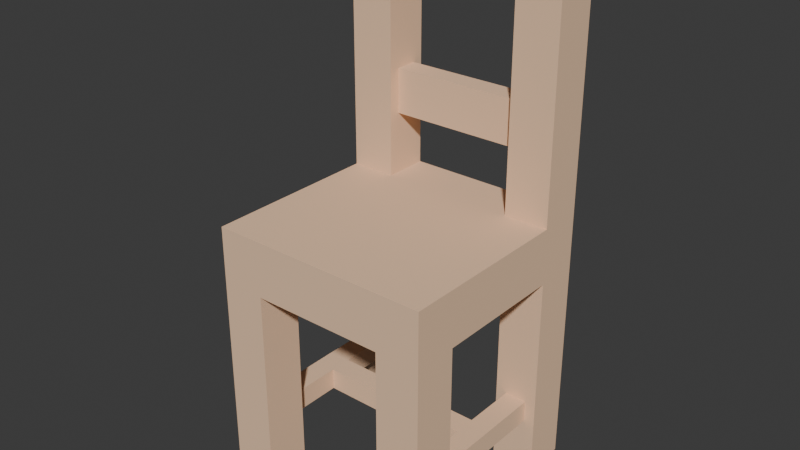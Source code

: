 # Source: kenney-furniture-chair.blend  (saved by Blender 5.2.45; exported with 4.5.12 LTS)
import bpy
from mathutils import Matrix  # noqa: F401  (used for matrix-valued properties, if any)

bpy.ops.wm.read_factory_settings(use_empty=True)
scene = bpy.context.scene
scene.name = 'Scene'

# ---- collections
col_collection = bpy.data.collections.new('Collection'); scene.collection.children.link(col_collection)

# ---- materials (node trees are filled in below, after node groups)
mat_wood = bpy.data.materials.new('wood')
mat_wood.use_backface_culling = True
mat_wood.diffuse_color = (0.8962, 0.6016, 0.3932, 1.0)

# ---- material node trees
mat_wood.use_nodes = True; mat_wood.node_tree.nodes.clear()
_N = mat_wood.node_tree.nodes; _L = mat_wood.node_tree.links
n0 = _N.new('ShaderNodeBsdfPrincipled'); n0.name = 'Principled BSDF'; n0.location = (10, 300)
n0.inputs[0].default_value = (0.8962, 0.6016, 0.3932, 1.0)
n0.inputs[2].default_value = 1.0
n0.inputs[10].default_value = 0.005
n1 = _N.new('ShaderNodeOutputMaterial'); n1.name = 'Material Output'; n1.location = (300, 300)
_L.new(n0.outputs[0], n1.inputs[0])
n1.is_active_output = True

# ---- world
world_world = bpy.data.worlds.new('World'); scene.world = world_world
world_world.use_nodes = True; world_world.node_tree.nodes.clear()
_N = world_world.node_tree.nodes; _L = world_world.node_tree.links
n0 = _N.new('ShaderNodeOutputWorld'); n0.name = 'World Output'; n0.location = (200, 100)
n1 = _N.new('ShaderNodeBackground'); n1.name = 'Background'; n1.location = (-200, 100)
n1.inputs[0].default_value = (0.05088, 0.05088, 0.05088, 1.0)
_L.new(n1.outputs[0], n0.inputs[0])
n0.is_active_output = True
world_world.color = (0.05088, 0.05088, 0.05088)
world_world.sun_shadow_jitter_overblur = 0.0

# ---- meshes
me_mesh_chair = bpy.data.meshes.new('Mesh chair')
me_mesh_chair.from_pydata([(0.03, 0.11, 0.05), (0.17, 0.11, 0.05), (0.03, 0.11, 0.07), (0.17, 0.11, 0.07), (0.16, 0.04, 0.0), (0.16, 0.0, 0.0), (0.2, 0.04, 0.0), (0.2, 0.0, 0.0), (0.04, 0.16, 0.43), (0.04, 0.17, 0.295), (0.04, 0.16, 0.24), (0.04, 0.2, 0.24), (0.04, 0.19, 0.295), (0.04, 0.19, 0.335), (0.04, 0.17, 0.335), (0.04, 0.2, 0.43), (0.17, 0.09, 0.05), (0.03, 0.09, 0.05), (0.17, 0.09, 0.07), (0.03, 0.09, 0.07), (0.0, 0.0, 0.24), (0.0, 0.16, 0.24), (0.2, 0.0, 0.24), (0.04, 0.16, 0.24), (0.04, 0.2, 0.24), (0.16, 0.16, 0.24), (0.2, 0.16, 0.24), (0.16, 0.2, 0.24), (0.04, 0.19, 0.295), (0.16, 0.19, 0.295), (0.04, 0.19, 0.335), (0.16, 0.19, 0.335), (0.2, 0.16, 0.0), (0.2, 0.16, 0.19), (0.2, 0.2, 0.0), (0.2, 0.16, 0.24), (0.2, 0.16, 0.47), (0.2, 0.2, 0.47), (0.2, 0.04, 0.19), (0.2, 0.0, 0.24), (0.2, 0.04, 0.0), (0.2, 0.0, 0.0), (0.16, 0.16, 0.19), (0.16, 0.04, 0.19), (0.2, 0.16, 0.19), (0.2, 0.04, 0.19), (0.16, 0.0, 0.19), (0.16, 0.2, 0.19), (0.04, 0.0, 0.19), (0.04, 0.04, 0.19), (0.04, 0.16, 0.19), (0.04, 0.2, 0.19), (0.0, 0.04, 0.19), (0.0, 0.16, 0.19), (0.04, 0.17, 0.335), (0.04, 0.19, 0.335), (0.16, 0.17, 0.335), (0.16, 0.19, 0.335), (0.0, 0.2, 0.0), (0.04, 0.2, 0.0), (0.0, 0.2, 0.47), (0.04, 0.2, 0.19), (0.04, 0.2, 0.24), (0.16, 0.2, 0.19), (0.04, 0.2, 0.43), (0.16, 0.2, 0.43), (0.16, 0.2, 0.24), (0.2, 0.2, 0.47), (0.2, 0.2, 0.0), (0.16, 0.2, 0.0), (0.2, 0.0, 0.0), (0.16, 0.0, 0.0), (0.2, 0.0, 0.24), (0.16, 0.0, 0.19), (0.04, 0.0, 0.19), (0.0, 0.0, 0.24), (0.0, 0.0, 0.0), (0.04, 0.0, 0.0), (0.04, 0.17, 0.295), (0.04, 0.17, 0.335), (0.16, 0.17, 0.295), (0.16, 0.17, 0.335), (0.04, 0.19, 0.295), (0.04, 0.17, 0.295), (0.16, 0.19, 0.295), (0.16, 0.17, 0.295), (0.0, 0.16, 0.47), (0.0, 0.2, 0.47), (0.2, 0.16, 0.47), (0.2, 0.2, 0.47), (0.0, 0.2, 0.0), (0.0, 0.16, 0.0), (0.04, 0.2, 0.0), (0.04, 0.16, 0.0), (0.2, 0.16, 0.24), (0.16, 0.16, 0.24), (0.2, 0.16, 0.47), (0.16, 0.16, 0.43), (0.04, 0.16, 0.43), (0.0, 0.16, 0.47), (0.0, 0.16, 0.24), (0.04, 0.16, 0.24), (0.0, 0.04, 0.0), (0.0, 0.0, 0.0), (0.04, 0.04, 0.0), (0.04, 0.0, 0.0), (0.04, 0.2, 0.43), (0.04, 0.16, 0.43), (0.16, 0.2, 0.43), (0.16, 0.16, 0.43), (0.16, 0.16, 0.24), (0.16, 0.17, 0.335), (0.16, 0.16, 0.43), (0.16, 0.2, 0.43), (0.16, 0.19, 0.335), (0.16, 0.19, 0.295), (0.16, 0.17, 0.295), (0.16, 0.2, 0.24), (0.16, 0.16, 0.19), (0.16, 0.16, 0.0), (0.16, 0.2, 0.19), (0.16, 0.2, 0.0), (0.16, 0.2, 0.0), (0.16, 0.16, 0.0), (0.2, 0.2, 0.0), (0.2, 0.16, 0.0), (0.0, 0.16, 0.47), (0.0, 0.16, 0.24), (0.0, 0.2, 0.47), (0.0, 0.16, 0.19), (0.0, 0.16, 0.0), (0.0, 0.2, 0.0), (0.0, 0.04, 0.19), (0.0, 0.0, 0.24), (0.0, 0.0, 0.0), (0.0, 0.04, 0.0), (0.19, 0.04, 0.05), (0.19, 0.04, 0.07), (0.19, 0.16, 0.05), (0.19, 0.16, 0.07), (0.16, 0.16, 0.0), (0.19, 0.16, 0.05), (0.2, 0.16, 0.0), (0.2, 0.16, 0.19), (0.19, 0.16, 0.07), (0.17, 0.16, 0.07), (0.17, 0.16, 0.05), (0.16, 0.16, 0.19), (0.04, 0.04, 0.0), (0.01, 0.04, 0.05), (0.0, 0.04, 0.0), (0.0, 0.04, 0.19), (0.01, 0.04, 0.07), (0.03, 0.04, 0.07), (0.03, 0.04, 0.05), (0.04, 0.04, 0.19), (0.04, 0.0, 0.0), (0.04, 0.0, 0.19), (0.04, 0.04, 0.0), (0.04, 0.04, 0.19), (0.04, 0.16, 0.0), (0.04, 0.16, 0.19), (0.04, 0.2, 0.0), (0.04, 0.2, 0.19), (0.16, 0.0, 0.19), (0.16, 0.0, 0.0), (0.16, 0.04, 0.19), (0.16, 0.04, 0.0), (0.16, 0.04, 0.05), (0.17, 0.04, 0.07), (0.17, 0.04, 0.05), (0.17, 0.09, 0.07), (0.17, 0.09, 0.05), (0.16, 0.04, 0.05), (0.17, 0.04, 0.05), (0.16, 0.04, 0.19), (0.17, 0.04, 0.07), (0.19, 0.04, 0.07), (0.19, 0.04, 0.05), (0.2, 0.04, 0.0), (0.16, 0.04, 0.0), (0.2, 0.04, 0.19), (0.17, 0.11, 0.07), (0.17, 0.11, 0.05), (0.17, 0.16, 0.07), (0.17, 0.16, 0.05), (0.03, 0.04, 0.05), (0.03, 0.04, 0.07), (0.03, 0.09, 0.05), (0.03, 0.09, 0.07), (0.03, 0.11, 0.07), (0.03, 0.16, 0.07), (0.03, 0.11, 0.05), (0.03, 0.16, 0.05), (0.0, 0.16, 0.0), (0.03, 0.16, 0.05), (0.04, 0.16, 0.0), (0.04, 0.16, 0.19), (0.03, 0.16, 0.07), (0.01, 0.16, 0.07), (0.01, 0.16, 0.05), (0.0, 0.16, 0.19), (0.01, 0.16, 0.05), (0.01, 0.04, 0.05), (0.03, 0.16, 0.05), (0.03, 0.04, 0.05), (0.03, 0.11, 0.05), (0.03, 0.09, 0.05), (0.17, 0.11, 0.05), (0.17, 0.09, 0.05), (0.19, 0.16, 0.05), (0.17, 0.16, 0.05), (0.19, 0.04, 0.05), (0.17, 0.04, 0.05), (0.01, 0.04, 0.07), (0.01, 0.04, 0.05), (0.01, 0.16, 0.07), (0.01, 0.16, 0.05), (0.01, 0.04, 0.07), (0.01, 0.16, 0.07), (0.03, 0.04, 0.07), (0.03, 0.16, 0.07), (0.03, 0.09, 0.07), (0.03, 0.11, 0.07), (0.17, 0.09, 0.07), (0.17, 0.11, 0.07), (0.19, 0.04, 0.07), (0.17, 0.04, 0.07), (0.19, 0.16, 0.07), (0.17, 0.16, 0.07)], [], [(2, 1, 0), (1, 2, 3), (6, 5, 4), (5, 6, 7), (10, 9, 8), (9, 10, 11), (9, 11, 12), (12, 11, 13), (14, 8, 9), (8, 14, 15), (15, 14, 13), (15, 13, 11), (18, 17, 16), (17, 18, 19), (22, 21, 20), (21, 22, 23), (23, 22, 24), (24, 22, 25), (25, 22, 26), (27, 24, 25), (30, 29, 28), (29, 30, 31), (34, 33, 32), (33, 34, 35), (35, 34, 36), (36, 34, 37), (35, 38, 33), (39, 38, 35), (39, 40, 38), (40, 39, 41), (44, 43, 42), (43, 44, 45), (46, 42, 43), (46, 47, 42), (48, 47, 46), (49, 47, 48), (50, 47, 49), (47, 50, 51), (52, 50, 49), (50, 52, 53), (56, 55, 54), (55, 56, 57), (60, 59, 58), (59, 60, 61), (61, 60, 62), (61, 62, 63), (62, 60, 64), (64, 60, 65), (66, 63, 62), (67, 63, 66), (67, 66, 65), (67, 65, 60), (68, 63, 67), (63, 68, 69), (72, 71, 70), (71, 72, 73), (73, 72, 74), (75, 74, 72), (76, 74, 75), (74, 76, 77), (80, 79, 78), (79, 80, 81), (84, 83, 82), (83, 84, 85), (88, 87, 86), (87, 88, 89), (92, 91, 90), (91, 92, 93), (96, 95, 94), (95, 96, 97), (97, 96, 98), (98, 96, 99), (100, 98, 99), (98, 100, 101), (104, 103, 102), (103, 104, 105), (108, 107, 106), (107, 108, 109), (112, 111, 110), (111, 112, 113), (111, 113, 114), (114, 113, 115), (116, 110, 111), (110, 116, 117), (117, 116, 115), (117, 115, 113), (120, 119, 118), (119, 120, 121), (124, 123, 122), (123, 124, 125), (128, 127, 126), (127, 128, 129), (129, 128, 130), (130, 128, 131), (132, 127, 129), (132, 133, 127), (133, 132, 134), (135, 134, 132), (138, 137, 136), (137, 138, 139), (142, 141, 140), (141, 142, 143), (141, 143, 144), (144, 143, 145), (146, 140, 141), (140, 146, 147), (147, 146, 145), (147, 145, 143), (150, 149, 148), (149, 150, 151), (149, 151, 152), (152, 151, 153), (154, 148, 149), (148, 154, 155), (155, 154, 153), (155, 153, 151), (158, 157, 156), (157, 158, 159), (162, 161, 160), (161, 162, 163), (166, 165, 164), (165, 166, 167), (167, 166, 168), (171, 170, 169), (170, 171, 172), (175, 174, 173), (174, 175, 176), (176, 175, 177), (178, 173, 174), (179, 173, 178), (173, 179, 180), (179, 178, 181), (181, 178, 177), (181, 177, 175), (184, 183, 182), (183, 184, 185), (188, 187, 186), (187, 188, 189), (192, 191, 190), (191, 192, 193), (196, 195, 194), (195, 196, 197), (195, 197, 198), (198, 197, 199), (200, 194, 195), (194, 200, 201), (201, 200, 199), (201, 199, 197), (204, 203, 202), (203, 204, 205), (205, 204, 206), (205, 206, 207), (208, 207, 206), (207, 208, 209), (208, 210, 209), (210, 208, 211), (212, 209, 210), (209, 212, 213), (216, 215, 214), (215, 216, 217), (220, 219, 218), (219, 220, 221), (221, 220, 222), (221, 222, 223), (224, 223, 222), (223, 224, 225), (224, 226, 225), (226, 224, 227), (228, 225, 226), (225, 228, 229)])
me_mesh_chair.polygons.foreach_set('use_smooth', [0, 0, 0, 0, 0, 0, 0, 0, 0, 0, 0, 0, 0, 0, 0, 0, 0, 0, 0, 0, 0, 0, 0, 0, 0, 0, 0, 0, 0, 0, 0, 0, 1, 1, 0, 0, 0, 0, 0, 0, 0, 0, 0, 0, 0, 0, 0, 0, 0, 0, 0, 0, 0, 0, 0, 0, 0, 0, 0, 0, 0, 0, 0, 0, 0, 0, 0, 0, 0, 0, 0, 0, 0, 0, 0, 0, 0, 0, 0, 0, 0, 0, 0, 0, 0, 0, 0, 0, 0, 0, 0, 0, 0, 0, 0, 0, 0, 0, 0, 0, 0, 0, 0, 0, 0, 0, 0, 0, 0, 0, 0, 0, 0, 0, 0, 0, 0, 0, 0, 0, 0, 0, 1, 0, 0, 0, 0, 0, 1, 0, 0, 0, 0, 0, 0, 0, 0, 0, 0, 0, 0, 0, 0, 0, 0, 0, 0, 0, 0, 0, 1, 1, 0, 0, 0, 0, 0, 0, 0, 0, 0, 0, 1, 0, 0, 0, 0, 0, 0, 0])
_uv = me_mesh_chair.uv_layers.new(name='UVMap')
_uv.uv.foreach_set('vector', [-1.181, 2.756, -6.693, 1.969, -1.181, 1.969, -6.693, 1.969, -1.181, 2.756, -6.693, 2.756, -7.874, 1.575, -6.299, 0.0, -6.299, 1.575, -6.299, 0.0, -7.874, 1.575, -7.874, 0.0, 6.299, 9.449, 6.693, 11.61, 6.299, 16.93, 6.693, 11.61, 6.299, 9.449, 7.874, 9.449, 6.693, 11.61, 7.874, 9.449, 7.48, 11.61, 7.48, 11.61, 7.874, 9.449, 7.48, 13.19, 6.693, 13.19, 6.299, 16.93, 6.693, 11.61, 6.299, 16.93, 6.693, 13.19, 7.874, 16.93, 7.874, 16.93, 6.693, 13.19, 7.48, 13.19, 7.874, 16.93, 7.48, 13.19, 7.874, 9.449, 6.693, 2.756, 1.181, 1.969, 6.693, 1.969, 1.181, 1.969, 6.693, 2.756, 1.181, 2.756, 7.874, 0.0, 0.0, 6.299, 0.0, 0.0, 0.0, 6.299, 7.874, 0.0, 1.575, 6.299, 1.575, 6.299, 7.874, 0.0, 1.575, 7.874, 1.575, 7.874, 7.874, 0.0, 6.299, 6.299, 6.299, 6.299, 7.874, 0.0, 7.874, 6.299, 6.299, 7.874, 1.575, 7.874, 6.299, 6.299, -1.575, 13.19, -6.299, 11.61, -1.575, 11.61, -6.299, 11.61, -1.575, 13.19, -6.299, 13.19, 7.874, 0.0, 6.299, 7.48, 6.299, 0.0, 6.299, 7.48, 7.874, 0.0, 6.299, 9.449, 6.299, 9.449, 7.874, 0.0, 6.299, 18.5, 6.299, 18.5, 7.874, 0.0, 7.874, 18.5, 6.299, 9.449, 1.575, 7.48, 6.299, 7.48, -4.4e-15, 9.449, 1.575, 7.48, 6.299, 9.449, -4.4e-15, 9.449, 1.575, 0.0, 1.575, 7.48, 1.575, 0.0, -4.4e-15, 9.449, -4.4e-15, 0.0, -7.874, 6.299, -6.299, 1.575, -6.299, 6.299, -6.299, 1.575, -7.874, 6.299, -7.874, 1.575, -6.299, 0.0, -6.299, 6.299, -6.299, 1.575, -6.299, 0.0, -6.299, 7.874, -6.299, 6.299, -1.575, 0.0, -6.299, 7.874, -6.299, 0.0, -1.575, 1.575, -6.299, 7.874, -1.575, 0.0, -1.575, 6.299, -6.299, 7.874, -1.575, 1.575, -6.299, 7.874, -1.575, 6.299, -1.575, 7.874, 0.0, 1.575, -1.575, 6.299, -1.575, 1.575, -1.575, 6.299, 0.0, 1.575, 0.0, 6.299, 6.299, 6.693, 1.575, 7.48, 1.575, 6.693, 1.575, 7.48, 6.299, 6.693, 6.299, 7.48, 9.735e-16, 18.5, -1.575, 0.0, 9.735e-16, 0.0, -1.575, 0.0, 9.735e-16, 18.5, -1.575, 7.48, -1.575, 7.48, 9.735e-16, 18.5, -1.575, 9.449, -1.575, 7.48, -1.575, 9.449, -6.299, 7.48, -1.575, 9.449, 9.735e-16, 18.5, -1.575, 16.93, -1.575, 16.93, 9.735e-16, 18.5, -6.299, 16.93, -6.299, 9.449, -6.299, 7.48, -1.575, 9.449, -7.874, 18.5, -6.299, 7.48, -6.299, 9.449, -7.874, 18.5, -6.299, 9.449, -6.299, 16.93, -7.874, 18.5, -6.299, 16.93, 9.735e-16, 18.5, -7.874, 0.0, -6.299, 7.48, -7.874, 18.5, -6.299, 7.48, -7.874, 0.0, -6.299, 0.0, 7.874, 9.449, 6.299, 0.0, 7.874, 0.0, 6.299, 0.0, 7.874, 9.449, 6.299, 7.48, 6.299, 7.48, 7.874, 9.449, 1.575, 7.48, 0.0, 9.449, 1.575, 7.48, 7.874, 9.449, 0.0, 0.0, 1.575, 7.48, 0.0, 9.449, 1.575, 7.48, 0.0, 0.0, 1.575, 0.0, 6.299, 11.61, 1.575, 13.19, 1.575, 11.61, 1.575, 13.19, 6.299, 11.61, 6.299, 13.19, -6.299, 7.48, -1.575, 6.693, -1.575, 7.48, -1.575, 6.693, -6.299, 7.48, -6.299, 6.693, 7.874, 6.299, 1.402e-13, 7.874, 1.402e-13, 6.299, 1.402e-13, 7.874, 7.874, 6.299, 7.874, 7.874, -1.575, 7.874, 0.0, 6.299, 0.0, 7.874, 0.0, 6.299, -1.575, 7.874, -1.575, 6.299, 7.874, 18.5, 6.299, 9.449, 7.874, 9.449, 6.299, 9.449, 7.874, 18.5, 6.299, 16.93, 6.299, 16.93, 7.874, 18.5, 1.575, 16.93, 1.575, 16.93, 7.874, 18.5, 0.0, 18.5, 0.0, 9.449, 1.575, 16.93, 0.0, 18.5, 1.575, 16.93, 0.0, 9.449, 1.575, 9.449, -1.575, 1.575, 0.0, 0.0, 0.0, 1.575, 0.0, 0.0, -1.575, 1.575, -1.575, 0.0, -6.299, 7.874, -1.575, 6.299, -1.575, 7.874, -1.575, 6.299, -6.299, 7.874, -6.299, 6.299, -6.299, 16.93, -6.693, 13.19, -6.299, 9.449, -6.693, 13.19, -6.299, 16.93, -7.874, 16.93, -6.693, 13.19, -7.874, 16.93, -7.48, 13.19, -7.48, 13.19, -7.874, 16.93, -7.48, 11.61, -6.693, 11.61, -6.299, 9.449, -6.693, 13.19, -6.299, 9.449, -6.693, 11.61, -7.874, 9.449, -7.874, 9.449, -6.693, 11.61, -7.48, 11.61, -7.874, 9.449, -7.48, 11.61, -7.874, 16.93, -7.874, 7.48, -6.299, 0.0, -6.299, 7.48, -6.299, 0.0, -7.874, 7.48, -7.874, 0.0, -7.874, 7.874, -6.299, 6.299, -6.299, 7.874, -6.299, 6.299, -7.874, 7.874, -7.874, 6.299, -7.874, 18.5, -6.299, 9.449, -6.299, 18.5, -6.299, 9.449, -7.874, 18.5, -6.299, 7.48, -6.299, 7.48, -7.874, 18.5, -6.299, 0.0, -6.299, 0.0, -7.874, 18.5, -7.874, 0.0, -1.575, 7.48, -6.299, 9.449, -6.299, 7.48, -1.575, 7.48, 0.0, 9.449, -6.299, 9.449, 0.0, 9.449, -1.575, 7.48, 0.0, 0.0, -1.575, 0.0, 0.0, 0.0, -1.575, 7.48, 6.299, 1.969, 1.575, 2.756, 1.575, 1.969, 1.575, 2.756, 6.299, 1.969, 6.299, 2.756, 7.874, 0.0, 7.48, 1.969, 6.299, 0.0, 7.48, 1.969, 7.874, 0.0, 7.874, 7.48, 7.48, 1.969, 7.874, 7.48, 7.48, 2.756, 7.48, 2.756, 7.874, 7.48, 6.693, 2.756, 6.693, 1.969, 6.299, 0.0, 7.48, 1.969, 6.299, 0.0, 6.693, 1.969, 6.299, 7.48, 6.299, 7.48, 6.693, 1.969, 6.693, 2.756, 6.299, 7.48, 6.693, 2.756, 7.874, 7.48, 0.0, 0.0, -0.3937, 1.969, -1.575, 0.0, -0.3937, 1.969, 0.0, 0.0, 0.0, 7.48, -0.3937, 1.969, 0.0, 7.48, -0.3937, 2.756, -0.3937, 2.756, 0.0, 7.48, -1.181, 2.756, -1.181, 1.969, -1.575, 0.0, -0.3937, 1.969, -1.575, 0.0, -1.181, 1.969, -1.575, 7.48, -1.575, 7.48, -1.181, 1.969, -1.181, 2.756, -1.575, 7.48, -1.181, 2.756, 0.0, 7.48, 1.575, 0.0, 0.0, 7.48, 0.0, 0.0, 0.0, 7.48, 1.575, 0.0, 1.575, 7.48, 7.874, 0.0, 6.299, 7.48, 6.299, 0.0, 6.299, 7.48, 7.874, 0.0, 7.874, 7.48, -1.575, 7.48, 0.0, 0.0, 0.0, 7.48, 0.0, 0.0, -1.575, 7.48, -1.575, 0.0, -1.575, 0.0, -1.575, 7.48, -1.575, 1.969, -3.543, 2.756, -1.575, 1.969, -1.575, 2.756, -1.575, 1.969, -3.543, 2.756, -3.543, 1.969, -6.299, 7.48, -6.693, 1.969, -6.299, 1.969, -6.693, 1.969, -6.299, 7.48, -6.693, 2.756, -6.693, 2.756, -6.299, 7.48, -7.48, 2.756, -7.48, 1.969, -6.299, 1.969, -6.693, 1.969, -7.874, 0.0, -6.299, 1.969, -7.48, 1.969, -6.299, 1.969, -7.874, 0.0, -6.299, 0.0, -7.874, 0.0, -7.48, 1.969, -7.874, 7.48, -7.874, 7.48, -7.48, 1.969, -7.48, 2.756, -7.874, 7.48, -7.48, 2.756, -6.299, 7.48, -6.299, 2.756, -4.331, 1.969, -4.331, 2.756, -4.331, 1.969, -6.299, 2.756, -6.299, 1.969, 3.543, 1.969, 1.575, 2.756, 1.575, 1.969, 1.575, 2.756, 3.543, 1.969, 3.543, 2.756, 4.331, 1.969, 6.299, 2.756, 4.331, 2.756, 6.299, 2.756, 4.331, 1.969, 6.299, 1.969, 1.575, 0.0, 1.181, 1.969, -3.246e-14, 0.0, 1.181, 1.969, 1.575, 0.0, 1.575, 7.48, 1.181, 1.969, 1.575, 7.48, 1.181, 2.756, 1.181, 2.756, 1.575, 7.48, 0.3937, 2.756, 0.3937, 1.969, -3.246e-14, 0.0, 1.181, 1.969, -3.246e-14, 0.0, 0.3937, 1.969, -3.246e-14, 7.48, -3.246e-14, 7.48, 0.3937, 1.969, 0.3937, 2.756, -3.246e-14, 7.48, 0.3937, 2.756, 1.575, 7.48, -1.181, 6.299, -0.3937, 1.575, -0.3937, 6.299, -0.3937, 1.575, -1.181, 6.299, -1.181, 1.575, -1.181, 1.575, -1.181, 6.299, -1.181, 4.331, -1.181, 1.575, -1.181, 4.331, -1.181, 3.543, -6.693, 4.331, -1.181, 3.543, -1.181, 4.331, -1.181, 3.543, -6.693, 4.331, -6.693, 3.543, -6.693, 4.331, -7.48, 6.299, -6.693, 3.543, -7.48, 6.299, -6.693, 4.331, -6.693, 6.299, -7.48, 1.575, -6.693, 3.543, -7.48, 6.299, -6.693, 3.543, -7.48, 1.575, -6.693, 1.575, -6.299, 2.756, -1.575, 1.969, -1.575, 2.756, -1.575, 1.969, -6.299, 2.756, -6.299, 1.969, 1.181, 1.575, 0.3937, 6.299, 0.3937, 1.575, 0.3937, 6.299, 1.181, 1.575, 1.181, 6.299, 1.181, 6.299, 1.181, 1.575, 1.181, 3.543, 1.181, 6.299, 1.181, 3.543, 1.181, 4.331, 6.693, 3.543, 1.181, 4.331, 1.181, 3.543, 1.181, 4.331, 6.693, 3.543, 6.693, 4.331, 6.693, 3.543, 7.48, 1.575, 6.693, 4.331, 7.48, 1.575, 6.693, 3.543, 6.693, 1.575, 7.48, 6.299, 6.693, 4.331, 7.48, 1.575, 6.693, 4.331, 7.48, 6.299, 6.693, 6.299])
me_mesh_chair.materials.append(mat_wood)
me_mesh_chair.update()
me_mesh_chair.normals_split_custom_set([tuple(v) for v in zip(*[iter([0.0, 1.0, 0.0, 0.0, 1.0, 0.0, 0.0, 1.0, 0.0, 0.0, 1.0, 0.0, 0.0, 1.0, 0.0, 0.0, 1.0, 0.0, 0.0, 0.0, -1.0, 0.0, 0.0, -1.0, 0.0, 0.0, -1.0, 0.0, 0.0, -1.0, 0.0, 0.0, -1.0, 0.0, 0.0, -1.0, 1.0, 0.0, 0.0, 1.0, 0.0, 0.0, 1.0, 0.0, 0.0, 1.0, 0.0, 0.0, 1.0, 0.0, 0.0, 1.0, 0.0, 0.0, 1.0, 0.0, 0.0, 1.0, 0.0, 0.0, 1.0, 0.0, 0.0, 1.0, 0.0, 0.0, 1.0, 0.0, 0.0, 1.0, 0.0, 0.0, 1.0, 0.0, 0.0, 1.0, 0.0, 0.0, 1.0, 0.0, 0.0, 1.0, 0.0, 0.0, 1.0, 0.0, 0.0, 1.0, 0.0, 0.0, 1.0, 0.0, 0.0, 1.0, 0.0, 0.0, 1.0, 0.0, 0.0, 1.0, 0.0, 0.0, 1.0, 0.0, 0.0, 1.0, 0.0, 0.0, 0.0, -1.0, 0.0, 0.0, -1.0, 0.0, 0.0, -1.0, 0.0, 0.0, -1.0, 0.0, 0.0, -1.0, 0.0, 0.0, -1.0, 0.0, 0.0, 0.0, 1.0, 0.0, 0.0, 1.0, 0.0, 0.0, 1.0, 0.0, 0.0, 1.0, 0.0, 0.0, 1.0, 0.0, 0.0, 1.0, 0.0, 0.0, 1.0, 0.0, 0.0, 1.0, 0.0, 0.0, 1.0, 0.0, 0.0, 1.0, 0.0, 0.0, 1.0, 0.0, 0.0, 1.0, 0.0, 0.0, 1.0, 0.0, 0.0, 1.0, 0.0, 0.0, 1.0, 0.0, 0.0, 1.0, 0.0, 0.0, 1.0, 0.0, 0.0, 1.0, 0.0, 1.0, 0.0, 0.0, 1.0, 0.0, 0.0, 1.0, 0.0, 0.0, 1.0, 0.0, 0.0, 1.0, 0.0, 0.0, 1.0, 0.0, 1.0, 0.0, 0.0, 1.0, 0.0, 0.0, 1.0, 0.0, 0.0, 1.0, -3.725e-06, 0.0, 1.0, -3.725e-06, 0.0, 1.0, -3.725e-06, 0.0, 1.0, 0.0, 0.0, 1.0, 0.0, 0.0, 1.0, 0.0, 0.0, 1.0, 0.0, 0.0, 1.0, 0.0, 0.0, 1.0, 0.0, 0.0, 1.0, 0.0, 0.0, 1.0, 0.0, 0.0, 1.0, 0.0, 0.0, 1.0, 0.0, 0.0, 1.0, 0.0, 0.0, 1.0, 0.0, 0.0, 1.0, 9.803e-07, 0.0, 1.0, 9.803e-07, 0.0, 1.0, 9.803e-07, 0.0, 1.0, 0.0, 0.0, 1.0, 0.0, 0.0, 1.0, 0.0, 0.0, 0.0, 0.0, -1.0, 0.0, 0.0, -1.0, 0.0, 0.0, -1.0, 0.0, 0.0, -1.0, 0.0, 0.0, -1.0, 0.0, 0.0, -1.0, 0.0, -4.797e-05, 0.0, -4.371e-08, 4.797e-05, -1.0, 4.777e-05, 2.291e-09, -1.0, 0.0, -4.797e-05, 0.0, -4.371e-08, 4.797e-05, -1.0, -4.371e-08, 4.797e-05, -1.0, 0.0, 0.0, -1.0, 0.0, 0.0, -1.0, 0.0, 0.0, -1.0, 0.0, 0.0, -1.0, 0.0, 0.0, -1.0, 0.0, 0.0, -1.0, -2.587e-07, 0.0, -1.0, -2.587e-07, 0.0, -1.0, -2.587e-07, 0.0, -1.0, 0.0, 0.0, -1.0, 0.0, 0.0, -1.0, 0.0, 0.0, -1.0, 0.0, 0.0, -1.0, 0.0, 0.0, -1.0, 0.0, 0.0, -1.0, 0.0, 0.0, -1.0, 0.0, 0.0, -1.0, 0.0, 0.0, -1.0, 0.0, 0.0, 1.0, 0.0, 0.0, 1.0, 0.0, 0.0, 1.0, 0.0, 0.0, 1.0, 0.0, 0.0, 1.0, 0.0, 0.0, 1.0, 0.0, 1.0, 0.0, 0.0, 1.0, 0.0, 0.0, 1.0, 0.0, 0.0, 1.0, 0.0, 0.0, 1.0, 0.0, 0.0, 1.0, 0.0, 0.0, 1.0, 0.0, 0.0, 1.0, 0.0, 0.0, 1.0, 0.0, 0.0, 1.0, 0.0, 0.0, 1.0, 0.0, 0.0, 1.0, 0.0, 0.0, 1.0, 0.0, 0.0, 1.0, 0.0, 0.0, 1.0, 0.0, 0.0, 1.0, 0.0, 0.0, 1.0, 0.0, 0.0, 1.0, 0.0, 0.0, 1.0, 0.0, 0.0, 1.0, 0.0, 0.0, 1.0, 0.0, 0.0, 1.0, 0.0, 0.0, 1.0, 0.0, 0.0, 1.0, 0.0, 0.0, 1.0, 0.0, 0.0, 1.0, 0.0, 0.0, 1.0, 0.0, 0.0, 1.0, 0.0, 0.0, 1.0, 0.0, 0.0, 1.0, 0.0, 0.0, 1.0, 0.0, 0.0, 1.0, 0.0, 0.0, 1.0, 0.0, 0.0, 1.0, 0.0, 0.0, 1.0, 0.0, 0.0, 1.0, 0.0, 0.0, -1.0, 0.0, 0.0, -1.0, 0.0, 0.0, -1.0, 0.0, 0.0, -1.0, 0.0, 0.0, -1.0, 0.0, 0.0, -1.0, 0.0, 0.0, -1.0, 0.0, 0.0, -1.0, 0.0, 0.0, -1.0, 0.0, 0.0, -1.0, 0.0, 0.0, -1.0, 0.0, 0.0, -1.0, 0.0, 0.0, -1.0, 0.0, 0.0, -1.0, 0.0, 0.0, -1.0, 0.0, 0.0, -1.0, 0.0, 0.0, -1.0, 0.0, 0.0, -1.0, 0.0, 0.0, -1.0, 0.0, 0.0, -1.0, 0.0, 0.0, -1.0, 0.0, 0.0, -1.0, 0.0, 0.0, -1.0, 0.0, 0.0, -1.0, 0.0, 0.0, 0.0, -1.0, 0.0, 0.0, -1.0, 0.0, 0.0, -1.0, 0.0, 0.0, -1.0, 0.0, 0.0, -1.0, 0.0, 0.0, -1.0, 0.0, 0.0, 1.0, 0.0, 0.0, 1.0, 0.0, 0.0, 1.0, 0.0, 0.0, 1.0, 0.0, 0.0, 1.0, 0.0, 0.0, 1.0, 0.0, 0.0, -1.0, 0.0, 0.0, -1.0, 0.0, 0.0, -1.0, 0.0, 0.0, -1.0, 0.0, 0.0, -1.0, 0.0, 0.0, -1.0, 0.0, -1.0, 0.0, 0.0, -1.0, 0.0, 0.0, -1.0, 0.0, 0.0, -1.0, 0.0, 0.0, -1.0, 0.0, 0.0, -1.0, 0.0, 0.0, -1.0, 0.0, 0.0, -1.0, 0.0, 0.0, -1.0, 0.0, 0.0, -1.0, 9.313e-07, 0.0, -1.0, 9.313e-07, 0.0, -1.0, 9.313e-07, 0.0, -1.0, 0.0, 0.0, -1.0, 0.0, 0.0, -1.0, 0.0, 0.0, -1.0, 0.0, 0.0, -1.0, 0.0, 0.0, -1.0, 0.0, 0.0, 0.0, -1.0, 0.0, 0.0, -1.0, 0.0, 0.0, -1.0, 0.0, 0.0, -1.0, 0.0, 0.0, -1.0, 0.0, 0.0, -1.0, 0.0, 0.0, -1.0, 0.0, 0.0, -1.0, 0.0, 0.0, -1.0, 0.0, 0.0, -1.0, 0.0, 0.0, -1.0, 0.0, 0.0, -1.0, -1.0, 0.0, 0.0, -1.0, 0.0, 0.0, -1.0, 0.0, 0.0, -1.0, 0.0, 0.0, -1.0, 0.0, 0.0, -1.0, 0.0, 0.0, -1.0, 0.0, 0.0, -1.0, 0.0, 0.0, -1.0, 0.0, 0.0, -1.0, 0.0, 0.0, -1.0, 0.0, 0.0, -1.0, 0.0, 0.0, -1.0, 0.0, 0.0, -1.0, 0.0, 0.0, -1.0, 0.0, 0.0, -1.0, 0.0, 0.0, -1.0, 0.0, 0.0, -1.0, 0.0, 0.0, -1.0, 0.0, 0.0, -1.0, 0.0, 0.0, -1.0, 0.0, 0.0, -1.0, 0.0, 0.0, -1.0, 0.0, 0.0, -1.0, 0.0, 0.0, -1.0, 0.0, 0.0, -1.0, 0.0, 0.0, -1.0, 0.0, 0.0, -1.0, 0.0, 0.0, -1.0, 0.0, 0.0, -1.0, 0.0, 0.0, 0.0, 0.0, -1.0, 0.0, 0.0, -1.0, 0.0, 0.0, -1.0, 0.0, 0.0, -1.0, 0.0, 0.0, -1.0, 0.0, 0.0, -1.0, -1.0, 0.0, 0.0, -1.0, 0.0, 0.0, -1.0, 0.0, 0.0, -1.0, 0.0, 0.0, -1.0, 0.0, 0.0, -1.0, 0.0, 0.0, -1.0, 0.0, 0.0, -1.0, 0.0, 0.0, -1.0, 0.0, 0.0, -1.0, 0.0, 0.0, -1.0, 0.0, 0.0, -1.0, 0.0, 0.0, -1.0, 0.0, 0.0, -1.0, 0.0, 0.0, -1.0, 0.0, 0.0, -1.0, 0.0, 0.0, -1.0, 0.0, 0.0, -1.0, 0.0, 0.0, -1.0, 0.0, 0.0, -1.0, 0.0, 0.0, -1.0, 0.0, 0.0, -1.0, 0.0, 0.0, -1.0, 0.0, 0.0, -1.0, 0.0, 0.0, 1.0, 0.0, 0.0, 1.0, 0.0, 0.0, 1.0, 0.0, 0.0, 1.0, 0.0, 0.0, 1.0, 0.0, 0.0, 1.0, 0.0, 0.0, 0.0, -1.0, 0.0, 0.0, -1.0, 0.0, 0.0, -1.0, 0.0, 0.0, -1.0, 0.0, 0.0, -1.0, 0.0, 0.0, -1.0, 0.0, 0.0, -1.0, 0.0, 0.0, -1.0, 0.0, 0.0, -1.0, 0.0, 0.0, -1.0, 0.0, 0.0, -1.0, 0.0, 0.0, -1.0, 0.0, 0.0, -1.0, 0.0, 0.0, -1.0, 0.0, 0.0, -1.0, 0.0, 0.0, -1.0, 0.0, 0.0, -1.0, 0.0, 0.0, -1.0, 0.0, 0.0, -1.0, 0.0, 0.0, -1.0, 0.0, 0.0, -1.0, 0.0, 0.0, -1.0, 0.0, 0.0, -1.0, 0.0, 0.0, -1.0, 0.0, 0.0, 1.0, 0.0, 0.0, 1.0, 0.0, 0.0, 1.0, 0.0, 0.0, 1.0, 0.0, 0.0, 1.0, 0.0, 0.0, 1.0, 0.0, 0.0, 1.0, 0.0, 0.0, 1.0, 0.0, 0.0, 1.0, 0.0, 0.0, 1.0, 0.0, 0.0, 1.0, 0.0, 0.0, 1.0, 0.0, 0.0, 1.0, 0.0, 0.0, 1.0, 0.0, 0.0, 1.0, 0.0, 0.0, 1.0, 0.0, 0.0, 1.0, 0.0, 0.0, 1.0, 0.0, 0.0, 1.0, 0.0, 0.0, 1.0, 0.0, 0.0, 1.0, 0.0, 0.0, 1.0, 0.0, 0.0, 1.0, 0.0, 0.0, 1.0, 0.0, 1.0, 0.0, 0.0, 1.0, 0.0, 0.0, 1.0, 0.0, 0.0, 1.0, 0.0, 0.0, 1.0, 0.0, 0.0, 1.0, 0.0, 0.0, 1.0, 0.0, 0.0, 1.0, 0.0, 0.0, 1.0, 0.0, 0.0, 1.0, 0.0, 0.0, 1.0, 0.0, 0.0, 1.0, 0.0, 0.0, -1.0, 0.0, 0.0, -1.0, 0.0, 0.0, -1.0, 0.0, 0.0, -1.0, 0.0, 0.0, -1.0, 0.0, 0.0, -1.0, 0.0, 0.0, 0.0, 0.0, 0.0, 0.0, 0.0, 0.0, 0.0, 0.0, 0.0, -1.0, 0.0, 0.0, -1.0, 0.0, 0.0, -1.0, 0.0, 0.0, -1.0, 0.0, 0.0, -1.0, 0.0, 0.0, -1.0, 0.0, 0.0, 0.0, 1.0, 0.0, 0.0, 1.0, 0.0, 0.0, 1.0, 0.0, 0.0, 1.0, 0.0, 0.0, 1.0, 0.0, 0.0, 1.0, 0.0, 0.0, 1.0, 0.0, 0.0, 1.0, 0.0, 0.0, 1.0, 0.0, 4.767e-05, 1.0, -4.371e-08, -4.797e-05, 1.0, -4.371e-08, -4.797e-05, 1.0, -4.371e-08, 0.0, 1.0, 0.0, 0.0, 1.0, 0.0, 0.0, 1.0, 0.0, 0.0, 1.0, 0.0, 0.0, 1.0, 0.0, 0.0, 1.0, 0.0, 0.0, 1.0, 0.0, 0.0, 1.0, 0.0, 0.0, 1.0, 0.0, 0.0, 1.0, 0.0, 0.0, 1.0, 0.0, 0.0, 1.0, 0.0, 0.0, 1.0, 0.0, 0.0, 1.0, 0.0, 0.0, 1.0, 0.0, -1.0, 0.0, 0.0, -1.0, 0.0, 0.0, -1.0, 0.0, 0.0, -1.0, 0.0, 0.0, -1.0, 0.0, 0.0, -1.0, 0.0, 0.0, 1.0, 0.0, 0.0, 1.0, 0.0, 0.0, 1.0, 0.0, 0.0, 1.0, 0.0, 0.0, 1.0, 0.0, 0.0, 1.0, 0.0, 0.0, 1.0, 0.0, 0.0, 1.0, 0.0, 0.0, 1.0, 0.0, 0.0, 1.0, 0.0, 0.0, 1.0, 0.0, 0.0, 1.0, 0.0, 0.0, 0.0, -1.0, 0.0, 0.0, -1.0, 0.0, 0.0, -1.0, 0.0, 0.0, -1.0, 0.0, 0.0, -1.0, 0.0, 0.0, -1.0, 0.0, 0.0, -1.0, 0.0, 0.0, -1.0, 0.0, 0.0, -1.0, 0.0, 0.0, -1.0, 0.0, 0.0, -1.0, 0.0, 0.0, -1.0, 0.0, 0.0, -1.0, 0.0, 0.0, -1.0, 0.0, 0.0, -1.0, 0.0, 0.0, -1.0, 0.0, 0.0, -1.0, 0.0, 0.0, -1.0, 0.0, 0.0, -1.0, 0.0, 0.0, -1.0, 0.0, 0.0, -1.0, 0.0, 0.0, -1.0, 0.0, 0.0, -1.0, 0.0, 0.0, -1.0, 0.0, 0.0, 0.0, -1.0, 0.0, 0.0, -1.0, 0.0, 0.0, -1.0, 0.0, 0.0, -1.0, 0.0, 0.0, -1.0, 0.0, 0.0, -1.0, 0.0, -4.797e-05, 0.0, 4.371e-08, 4.767e-05, -1.0, 4.371e-08, 4.797e-05, -1.0, 0.0, -4.797e-05, 0.0, 4.371e-08, 4.797e-05, -1.0, -4.371e-08, 4.797e-05, -1.0, 0.0, 0.0, -1.0, 0.0, 0.0, -1.0, 0.0, 0.0, -1.0, 0.0, 0.0, -1.0, 0.0, 0.0, -1.0, 0.0, 0.0, -1.0, 0.0, 0.0, -1.0, 0.0, 0.0, -1.0, 0.0, 0.0, -1.0, 0.0, 0.0, -1.0, 0.0, 0.0, -1.0, 0.0, 0.0, -1.0, 0.0, 0.0, -1.0, 0.0, 0.0, -1.0, 0.0, 0.0, -1.0, 0.0, 0.0, -1.0, 0.0, 0.0, -1.0, 0.0, 0.0, -1.0, -1.0, 0.0, 0.0, -1.0, 0.0, 0.0, -1.0, 0.0, 0.0, -1.0, 0.0, 0.0, -1.0, 0.0, 0.0, -1.0, 0.0, 0.0, 0.0, 0.0, 1.0, 0.0, 0.0, 1.0, 0.0, 0.0, 1.0, 0.0, 0.0, 1.0, 0.0, 0.0, 1.0, 0.0, 0.0, 1.0, 4.371e-08, 4.797e-05, 1.0, 4.371e-08, -4.767e-05, 1.0, 4.371e-08, -4.797e-05, 1.0, 0.0, 0.0, 1.0, 0.0, 0.0, 1.0, 0.0, 0.0, 1.0, 0.0, 0.0, 1.0, 0.0, 0.0, 1.0, 0.0, 0.0, 1.0, 0.0, 0.0, 1.0, 0.0, 0.0, 1.0, 0.0, 0.0, 1.0, 0.0, 0.0, 1.0, 0.0, 0.0, 1.0, 0.0, 0.0, 1.0, 0.0, 0.0, 1.0, 0.0, 0.0, 1.0, 0.0, 0.0, 1.0, 3.881e-07, 0.0, 1.0, 3.881e-07, 0.0, 1.0, 3.881e-07, 0.0, 1.0, 0.0, 0.0, 1.0, 0.0, 0.0, 1.0, 0.0, 0.0, 1.0])] * 3)])

# ---- objects
ob_chair_clone = bpy.data.objects.new('chair(Clone)', me_mesh_chair)

# ---- transforms, parenting, visibility, modifiers, constraints
ob_chair_clone.location = (0.0, 0.0, 0.0)
ob_chair_clone.rotation_mode = 'QUATERNION'
ob_chair_clone.rotation_quaternion = (1.0, 0.0, 0.0, 0.0)

# ---- collection membership
col_collection.objects.link(ob_chair_clone)

# ---- scene / render settings (as saved in the file)
scene.frame_start = 1; scene.frame_end = 250; scene.frame_set(1)
scene.render.engine = 'BLENDER_EEVEE_NEXT'
scene.render.bake_bias = 0.0
scene.render.bake_samples = 0
scene.render.compositor_device = 'GPU'
scene.eevee.use_volume_custom_range = False
scene.eevee.fast_gi_thickness_near = 0.1
scene.eevee.fast_gi_thickness_far = 0.0
scene.eevee.ray_tracing_options.screen_trace_thickness = 0.1
bpy.context.view_layer.update()

# ---- added for rendering (the .blend has no active camera and no usable light): camera, sun
cam_auto = bpy.data.cameras.new('AutoCamera')
cam_auto.lens = 50.0
cam_auto.sensor_width = 36.0
cam_auto.clip_end = 1000.0
ob_auto_camera = bpy.data.objects.new('AutoCamera', cam_auto)
scene.collection.objects.link(ob_auto_camera)
ob_auto_camera.location = (0.607526, -0.509031, 0.641021)
ob_auto_camera.rotation_euler = (1.09748, -7.21219e-08, 0.694738)
scene.camera = ob_auto_camera
light_auto_sun = bpy.data.lights.new('AutoSun', 'SUN')
light_auto_sun.energy = 3.0
light_auto_sun.angle = 0.0523599
ob_auto_sun = bpy.data.objects.new('AutoSun', light_auto_sun)
scene.collection.objects.link(ob_auto_sun)
ob_auto_sun.rotation_euler = (0.872665, 0.174533, 0.523599)
bpy.context.view_layer.update()
